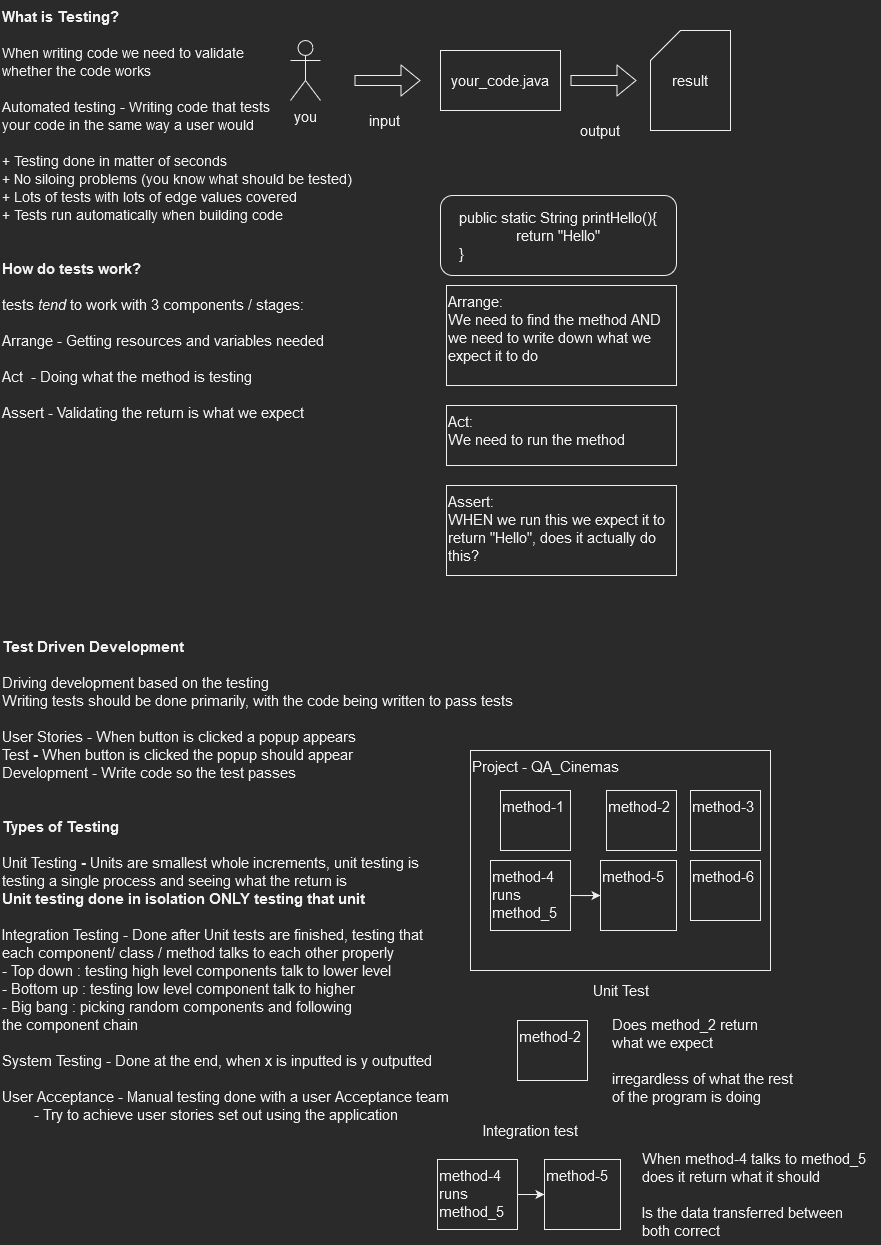

The diagram above was exported from draw.io. Its source (the exported page's mxGraphModel, read from the mxfile embedded in the PNG):
<mxGraphModel dx="981" dy="538" grid="1" gridSize="10" guides="1" tooltips="1" connect="1" arrows="1" fold="1" page="1" pageScale="1" pageWidth="827" pageHeight="1169" math="0" shadow="0">
  <root>
    <mxCell id="0" />
    <mxCell id="1" parent="0" />
    <mxCell id="AgCvaMRaF4LINxBPgPl4-18" value="&lt;div&gt;Test Driven Development&lt;/div&gt;&lt;div&gt;&lt;br&gt;&lt;/div&gt;&lt;div&gt;&lt;span style=&quot;font-weight: normal&quot;&gt;Driving development based on the testing&lt;/span&gt;&lt;/div&gt;&lt;div&gt;&lt;span style=&quot;font-weight: normal&quot;&gt;Writing tests should be done primarily, with the code being written to pass tests&lt;/span&gt;&lt;br&gt;&lt;/div&gt;&lt;div&gt;&lt;br&gt;&lt;/div&gt;&lt;div&gt;&lt;span style=&quot;font-weight: normal&quot;&gt;User Stories - When button is clicked a popup appears&lt;/span&gt;&lt;/div&gt;&lt;div&gt;&lt;span style=&quot;font-weight: normal&quot;&gt;Test&lt;/span&gt; - &lt;span style=&quot;font-weight: normal&quot;&gt;When button is clicked the popup should appear&lt;/span&gt;&lt;/div&gt;&lt;div&gt;&lt;span style=&quot;font-weight: normal&quot;&gt;Development - Write code so the test passes&lt;/span&gt;&lt;br&gt;&lt;/div&gt;" style="text;html=1;align=left;verticalAlign=top;resizable=0;points=[];autosize=1;strokeColor=none;fillColor=none;fontStyle=1;fontSize=15;" vertex="1" parent="1">
      <mxGeometry x="10" y="640" width="530" height="150" as="geometry" />
    </mxCell>
    <mxCell id="AgCvaMRaF4LINxBPgPl4-2" value="&lt;div&gt;What is Testing?&lt;/div&gt;&lt;div&gt;&lt;br&gt;&lt;/div&gt;&lt;div&gt;&lt;font size=&quot;1&quot;&gt;&lt;span style=&quot;font-weight: normal ; font-size: 14px&quot;&gt;When writing code we need to validate &lt;br&gt;&lt;/span&gt;&lt;/font&gt;&lt;/div&gt;&lt;div&gt;&lt;font size=&quot;1&quot;&gt;&lt;span style=&quot;font-weight: normal ; font-size: 14px&quot;&gt;whether the code works&lt;/span&gt;&lt;/font&gt;&lt;/div&gt;&lt;div&gt;&lt;font size=&quot;1&quot;&gt;&lt;span style=&quot;font-weight: normal ; font-size: 14px&quot;&gt;&lt;br&gt;&lt;/span&gt;&lt;/font&gt;&lt;/div&gt;&lt;div&gt;&lt;font size=&quot;1&quot;&gt;&lt;span style=&quot;font-weight: normal ; font-size: 14px&quot;&gt;Automated testing - Writing code that tests&lt;/span&gt;&lt;/font&gt;&lt;/div&gt;&lt;div&gt;&lt;font size=&quot;1&quot;&gt;&lt;span style=&quot;font-weight: normal ; font-size: 14px&quot;&gt;your code in the same way a user would&lt;/span&gt;&lt;/font&gt;&lt;/div&gt;&lt;div&gt;&lt;font size=&quot;1&quot;&gt;&lt;span style=&quot;font-weight: normal ; font-size: 14px&quot;&gt;&lt;br&gt;&lt;/span&gt;&lt;/font&gt;&lt;/div&gt;&lt;div&gt;&lt;font size=&quot;1&quot;&gt;&lt;span style=&quot;font-weight: normal ; font-size: 14px&quot;&gt;+ Testing done in matter of seconds &lt;br&gt;+ No siloing problems (you know what should be tested) &lt;br&gt;&lt;/span&gt;&lt;/font&gt;&lt;/div&gt;&lt;div&gt;&lt;font size=&quot;1&quot;&gt;&lt;span style=&quot;font-weight: normal ; font-size: 14px&quot;&gt;+ Lots of tests with lots of edge values covered&lt;/span&gt;&lt;/font&gt;&lt;/div&gt;&lt;div&gt;&lt;font size=&quot;1&quot;&gt;&lt;span style=&quot;font-weight: normal ; font-size: 14px&quot;&gt;+ Tests run automatically when building code&lt;br&gt;&lt;/span&gt;&lt;/font&gt;&lt;/div&gt;&lt;div&gt;&lt;br&gt;&lt;/div&gt;&lt;div&gt;&lt;br&gt;&lt;/div&gt;&lt;div&gt;How do tests work?&lt;/div&gt;&lt;div&gt;&lt;br&gt;&lt;/div&gt;&lt;div&gt;&lt;span style=&quot;font-weight: normal&quot;&gt;tests &lt;i&gt;tend&lt;/i&gt; to work with 3 components / stages: &lt;br&gt;&lt;/span&gt;&lt;/div&gt;&lt;div&gt;&lt;span style=&quot;font-weight: normal&quot;&gt;&lt;br&gt;&lt;/span&gt;&lt;/div&gt;&lt;div&gt;&lt;span style=&quot;font-weight: normal&quot;&gt;Arrange - Getting resources and variables needed&lt;br&gt;&lt;/span&gt;&lt;/div&gt;&lt;div&gt;&lt;span style=&quot;font-weight: normal&quot;&gt;&lt;br&gt;&lt;/span&gt;&lt;/div&gt;&lt;div&gt;&lt;span style=&quot;font-weight: normal&quot;&gt;Act&amp;nbsp; - Doing what the method is testing&lt;br&gt;&lt;/span&gt;&lt;/div&gt;&lt;div&gt;&lt;span style=&quot;font-weight: normal&quot;&gt;&lt;br&gt;&lt;/span&gt;&lt;/div&gt;&lt;div&gt;&lt;span style=&quot;font-weight: normal&quot;&gt;Assert - Validating the return is what we expect&lt;br&gt;&lt;/span&gt;&lt;/div&gt;&lt;div&gt;&lt;span style=&quot;font-weight: normal&quot;&gt;&lt;/span&gt;&lt;/div&gt;" style="text;html=1;align=left;verticalAlign=top;resizable=0;points=[];autosize=1;strokeColor=none;fillColor=none;fontStyle=1;fontSize=15;" vertex="1" parent="1">
      <mxGeometry x="10" y="10" width="370" height="440" as="geometry" />
    </mxCell>
    <mxCell id="AgCvaMRaF4LINxBPgPl4-3" value="your_code.java" style="rounded=0;whiteSpace=wrap;html=1;fontSize=15;align=center;verticalAlign=middle;" vertex="1" parent="1">
      <mxGeometry x="450" y="60" width="120" height="60" as="geometry" />
    </mxCell>
    <mxCell id="AgCvaMRaF4LINxBPgPl4-4" value="you" style="shape=umlActor;verticalLabelPosition=bottom;verticalAlign=top;html=1;outlineConnect=0;fontSize=15;" vertex="1" parent="1">
      <mxGeometry x="300" y="50" width="30" height="60" as="geometry" />
    </mxCell>
    <mxCell id="AgCvaMRaF4LINxBPgPl4-5" value="" style="shape=flexArrow;endArrow=classic;html=1;fontSize=15;" edge="1" parent="1">
      <mxGeometry width="50" height="50" relative="1" as="geometry">
        <mxPoint x="364" y="90" as="sourcePoint" />
        <mxPoint x="430" y="90" as="targetPoint" />
      </mxGeometry>
    </mxCell>
    <mxCell id="AgCvaMRaF4LINxBPgPl4-6" value="input" style="text;html=1;strokeColor=none;fillColor=none;align=center;verticalAlign=middle;whiteSpace=wrap;rounded=0;fontSize=15;" vertex="1" parent="1">
      <mxGeometry x="374" y="120" width="40" height="20" as="geometry" />
    </mxCell>
    <mxCell id="AgCvaMRaF4LINxBPgPl4-7" value="result" style="shape=card;whiteSpace=wrap;html=1;fontSize=15;align=center;verticalAlign=middle;" vertex="1" parent="1">
      <mxGeometry x="660" y="40" width="80" height="100" as="geometry" />
    </mxCell>
    <mxCell id="AgCvaMRaF4LINxBPgPl4-8" value="" style="shape=flexArrow;endArrow=classic;html=1;fontSize=15;" edge="1" parent="1">
      <mxGeometry width="50" height="50" relative="1" as="geometry">
        <mxPoint x="580" y="90" as="sourcePoint" />
        <mxPoint x="646" y="90" as="targetPoint" />
      </mxGeometry>
    </mxCell>
    <mxCell id="AgCvaMRaF4LINxBPgPl4-10" value="output" style="text;html=1;strokeColor=none;fillColor=none;align=center;verticalAlign=middle;whiteSpace=wrap;rounded=0;fontSize=15;" vertex="1" parent="1">
      <mxGeometry x="590" y="130" width="40" height="20" as="geometry" />
    </mxCell>
    <mxCell id="AgCvaMRaF4LINxBPgPl4-14" value="&lt;div&gt;public static String printHello(){&lt;/div&gt;&lt;div&gt;return &quot;Hello&quot;&lt;br&gt;&lt;/div&gt;&lt;div align=&quot;left&quot;&gt;}&lt;br&gt;&lt;/div&gt;" style="rounded=1;whiteSpace=wrap;html=1;fontSize=15;align=center;verticalAlign=middle;" vertex="1" parent="1">
      <mxGeometry x="450" y="205" width="236" height="80" as="geometry" />
    </mxCell>
    <mxCell id="AgCvaMRaF4LINxBPgPl4-15" value="&lt;div&gt;Arrange: &lt;/div&gt;We need to find the method AND we need to write down what we expect it to do" style="rounded=0;whiteSpace=wrap;html=1;fontSize=15;align=left;verticalAlign=top;" vertex="1" parent="1">
      <mxGeometry x="456" y="295" width="230" height="100" as="geometry" />
    </mxCell>
    <mxCell id="AgCvaMRaF4LINxBPgPl4-16" value="&lt;div&gt;Act: &lt;br&gt;&lt;/div&gt;&lt;div&gt;We need to run the method&lt;br&gt;&lt;/div&gt;" style="rounded=0;whiteSpace=wrap;html=1;fontSize=15;align=left;verticalAlign=top;" vertex="1" parent="1">
      <mxGeometry x="456" y="415" width="230" height="60" as="geometry" />
    </mxCell>
    <mxCell id="AgCvaMRaF4LINxBPgPl4-17" value="&lt;div&gt;Assert: &lt;br&gt;&lt;/div&gt;&lt;div&gt;WHEN we run this we expect it to return &quot;Hello&quot;, does it actually do this?&lt;br&gt;&lt;/div&gt;" style="rounded=0;whiteSpace=wrap;html=1;fontSize=15;align=left;verticalAlign=top;" vertex="1" parent="1">
      <mxGeometry x="456" y="495" width="230" height="90" as="geometry" />
    </mxCell>
    <mxCell id="AgCvaMRaF4LINxBPgPl4-19" value="&lt;div&gt;Types of Testing&lt;/div&gt;&lt;div&gt;&lt;br&gt;&lt;/div&gt;&lt;div&gt;&lt;span style=&quot;font-weight: normal&quot;&gt;Unit Testing &lt;/span&gt;- &lt;span style=&quot;font-weight: normal&quot;&gt;Units are smallest whole increments, unit testing is &lt;br&gt;&lt;/span&gt;&lt;/div&gt;&lt;div&gt;&lt;span style=&quot;font-weight: normal&quot;&gt;testing a single process&lt;/span&gt; &lt;span style=&quot;font-weight: normal&quot;&gt;and seeing what the return is&lt;/span&gt;&lt;br&gt;&lt;/div&gt;&lt;div&gt;Unit testing done in isolation ONLY testing that unit&lt;/div&gt;&lt;div&gt;&lt;br&gt;&lt;/div&gt;&lt;div&gt;&lt;span style=&quot;font-weight: normal&quot;&gt;Integration Testing - Done after Unit tests are finished, testing that&lt;/span&gt;&lt;/div&gt;&lt;div&gt;&lt;span style=&quot;font-weight: normal&quot;&gt;each component/ class / method talks to each other properly&lt;/span&gt;&lt;/div&gt;&lt;div&gt;&lt;span style=&quot;font-weight: normal&quot;&gt;- Top down : testing high level components talk to lower level &lt;br&gt;&lt;/span&gt;&lt;/div&gt;&lt;div&gt;&lt;span style=&quot;font-weight: normal&quot;&gt;- Bottom up : testing low level component talk to higher &lt;br&gt;&lt;/span&gt;&lt;/div&gt;&lt;div&gt;&lt;span style=&quot;font-weight: normal&quot;&gt;- Big bang : picking random components and following &lt;br&gt;&lt;/span&gt;&lt;/div&gt;&lt;div&gt;&lt;span style=&quot;font-weight: normal&quot;&gt;the component chain&lt;/span&gt;&lt;br&gt;&lt;/div&gt;&lt;div&gt;&lt;br&gt;&lt;/div&gt;&lt;div&gt;&lt;span style=&quot;font-weight: normal&quot;&gt;System Testing - Done at the end, when x is inputted is y outputted&lt;/span&gt;&lt;/div&gt;&lt;div&gt;&lt;br&gt;&lt;/div&gt;&lt;div&gt;&lt;span style=&quot;font-weight: normal&quot;&gt;User Acceptance - Manual testing done with a user Acceptance team&lt;br&gt;&lt;span style=&quot;white-space: pre&quot;&gt;&#09;&lt;/span&gt;- Try to achieve user stories set out using the application&lt;/span&gt;&lt;br&gt;&lt;/div&gt;" style="text;html=1;align=left;verticalAlign=top;resizable=0;points=[];autosize=1;strokeColor=none;fillColor=none;fontStyle=1;fontSize=15;" vertex="1" parent="1">
      <mxGeometry x="10" y="820" width="460" height="310" as="geometry" />
    </mxCell>
    <mxCell id="AgCvaMRaF4LINxBPgPl4-20" value="Project - QA_Cinemas" style="rounded=0;whiteSpace=wrap;html=1;fontSize=15;align=left;verticalAlign=top;" vertex="1" parent="1">
      <mxGeometry x="480" y="760" width="300" height="220" as="geometry" />
    </mxCell>
    <mxCell id="AgCvaMRaF4LINxBPgPl4-21" value="method-1" style="rounded=0;whiteSpace=wrap;html=1;fontSize=15;align=left;verticalAlign=top;" vertex="1" parent="1">
      <mxGeometry x="510" y="800" width="70" height="60" as="geometry" />
    </mxCell>
    <mxCell id="AgCvaMRaF4LINxBPgPl4-22" value="method-2" style="rounded=0;whiteSpace=wrap;html=1;fontSize=15;align=left;verticalAlign=top;" vertex="1" parent="1">
      <mxGeometry x="616" y="800" width="70" height="60" as="geometry" />
    </mxCell>
    <mxCell id="AgCvaMRaF4LINxBPgPl4-29" style="edgeStyle=orthogonalEdgeStyle;rounded=0;orthogonalLoop=1;jettySize=auto;html=1;entryX=0;entryY=0.5;entryDx=0;entryDy=0;fontSize=15;" edge="1" parent="1" source="AgCvaMRaF4LINxBPgPl4-23" target="AgCvaMRaF4LINxBPgPl4-24">
      <mxGeometry relative="1" as="geometry" />
    </mxCell>
    <mxCell id="AgCvaMRaF4LINxBPgPl4-23" value="&lt;div&gt;method-4&lt;/div&gt;runs method_5" style="rounded=0;whiteSpace=wrap;html=1;fontSize=15;align=left;verticalAlign=top;" vertex="1" parent="1">
      <mxGeometry x="500" y="870" width="80" height="70" as="geometry" />
    </mxCell>
    <mxCell id="AgCvaMRaF4LINxBPgPl4-24" value="method-5" style="rounded=0;whiteSpace=wrap;html=1;fontSize=15;align=left;verticalAlign=top;" vertex="1" parent="1">
      <mxGeometry x="610" y="870" width="76" height="70" as="geometry" />
    </mxCell>
    <mxCell id="AgCvaMRaF4LINxBPgPl4-25" value="method-3" style="rounded=0;whiteSpace=wrap;html=1;fontSize=15;align=left;verticalAlign=top;" vertex="1" parent="1">
      <mxGeometry x="700" y="800" width="70" height="60" as="geometry" />
    </mxCell>
    <mxCell id="AgCvaMRaF4LINxBPgPl4-26" value="method-6" style="rounded=0;whiteSpace=wrap;html=1;fontSize=15;align=left;verticalAlign=top;" vertex="1" parent="1">
      <mxGeometry x="700" y="870" width="70" height="60" as="geometry" />
    </mxCell>
    <mxCell id="AgCvaMRaF4LINxBPgPl4-27" value="method-2" style="rounded=0;whiteSpace=wrap;html=1;fontSize=15;align=left;verticalAlign=top;" vertex="1" parent="1">
      <mxGeometry x="527" y="1030" width="70" height="60" as="geometry" />
    </mxCell>
    <mxCell id="AgCvaMRaF4LINxBPgPl4-28" value="&lt;div&gt;Does method_2 return &lt;br&gt;&lt;/div&gt;&lt;div&gt;what we expect&lt;/div&gt;&lt;div&gt;&lt;br&gt;&lt;/div&gt;&lt;div&gt;irregardless of what the rest&lt;/div&gt;&lt;div&gt; of the program is doing&lt;br&gt;&lt;/div&gt;" style="text;html=1;align=left;verticalAlign=middle;resizable=0;points=[];autosize=1;strokeColor=none;fillColor=none;fontSize=15;" vertex="1" parent="1">
      <mxGeometry x="620" y="1020" width="200" height="100" as="geometry" />
    </mxCell>
    <mxCell id="AgCvaMRaF4LINxBPgPl4-34" style="edgeStyle=orthogonalEdgeStyle;rounded=0;orthogonalLoop=1;jettySize=auto;html=1;fontSize=15;" edge="1" parent="1" source="AgCvaMRaF4LINxBPgPl4-30" target="AgCvaMRaF4LINxBPgPl4-31">
      <mxGeometry relative="1" as="geometry" />
    </mxCell>
    <mxCell id="AgCvaMRaF4LINxBPgPl4-30" value="&lt;div&gt;method-4&lt;/div&gt;runs method_5" style="rounded=0;whiteSpace=wrap;html=1;fontSize=15;align=left;verticalAlign=top;" vertex="1" parent="1">
      <mxGeometry x="447" y="1169" width="80" height="70" as="geometry" />
    </mxCell>
    <mxCell id="AgCvaMRaF4LINxBPgPl4-31" value="method-5" style="rounded=0;whiteSpace=wrap;html=1;fontSize=15;align=left;verticalAlign=top;" vertex="1" parent="1">
      <mxGeometry x="554" y="1169" width="76" height="70" as="geometry" />
    </mxCell>
    <mxCell id="AgCvaMRaF4LINxBPgPl4-32" value="Unit Test" style="text;html=1;align=center;verticalAlign=middle;resizable=0;points=[];autosize=1;strokeColor=none;fillColor=none;fontSize=15;" vertex="1" parent="1">
      <mxGeometry x="595" y="990" width="70" height="20" as="geometry" />
    </mxCell>
    <mxCell id="AgCvaMRaF4LINxBPgPl4-33" value="Integration test" style="text;html=1;align=center;verticalAlign=middle;resizable=0;points=[];autosize=1;strokeColor=none;fillColor=none;fontSize=15;" vertex="1" parent="1">
      <mxGeometry x="485" y="1130" width="110" height="20" as="geometry" />
    </mxCell>
    <mxCell id="AgCvaMRaF4LINxBPgPl4-35" value="&lt;div&gt;When method-4 talks to method_5 &lt;br&gt;&lt;/div&gt;&lt;div&gt;does it return what it should&lt;/div&gt;&lt;div&gt;&lt;br&gt;&lt;/div&gt;&lt;div&gt;Is the data transferred between&lt;/div&gt;&lt;div&gt;both correct&lt;br&gt;&lt;/div&gt;" style="text;html=1;align=left;verticalAlign=middle;resizable=0;points=[];autosize=1;strokeColor=none;fillColor=none;fontSize=15;" vertex="1" parent="1">
      <mxGeometry x="650" y="1154" width="240" height="100" as="geometry" />
    </mxCell>
  </root>
</mxGraphModel>